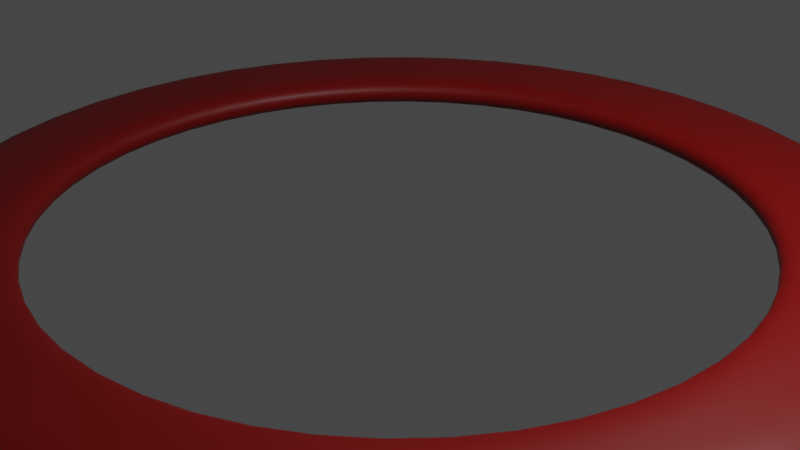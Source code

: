 # Source: road.blend  (saved by Blender 3.3.6; exported with 4.5.12 LTS)
import bpy
from mathutils import Matrix  # noqa: F401  (used for matrix-valued properties, if any)

bpy.ops.wm.read_factory_settings(use_empty=True)
scene = bpy.context.scene
scene.name = 'Scene'

# ---- collections
col_collection = bpy.data.collections.new('Collection'); scene.collection.children.link(col_collection)

# ---- materials (node trees are filled in below, after node groups)
mat_material_001 = bpy.data.materials.new('Material.001')
mat_material_001.use_transparent_shadow = False

# ---- material node trees
mat_material_001.use_nodes = True; mat_material_001.node_tree.nodes.clear()
_N = mat_material_001.node_tree.nodes; _L = mat_material_001.node_tree.links
n0 = _N.new('ShaderNodeBsdfPrincipled'); n0.name = 'Principled BSDF'; n0.location = (10, 300)
n0.distribution = 'GGX'
n0.subsurface_method = 'RANDOM_WALK_SKIN'
n0.inputs[0].default_value = (0.2234, 0.0, 0.0, 1.0)
n0.inputs[3].default_value = 1.45
n0.inputs[27].default_value = (0.0, 0.0, 0.0, 1.0)
n0.inputs[28].default_value = 1.0
n1 = _N.new('ShaderNodeOutputMaterial'); n1.name = 'Material Output'; n1.location = (300, 300)
_L.new(n0.outputs[0], n1.inputs[0])
n1.is_active_output = True

# ---- world
world_world = bpy.data.worlds.new('World'); scene.world = world_world
world_world.use_nodes = True; world_world.node_tree.nodes.clear()
_N = world_world.node_tree.nodes; _L = world_world.node_tree.links
n0 = _N.new('ShaderNodeOutputWorld'); n0.name = 'World Output'; n0.location = (300, 300)
n1 = _N.new('ShaderNodeBackground'); n1.name = 'Background'; n1.location = (10, 300)
n1.inputs[0].default_value = (0.05088, 0.05088, 0.05088, 1.0)
_L.new(n1.outputs[0], n0.inputs[0])
n0.is_active_output = True
world_world.color = (0.05088, 0.05088, 0.05088)
world_world.use_sun_shadow = False
world_world.sun_shadow_jitter_overblur = 0.0

# ---- cameras
cam_camera = bpy.data.cameras.new('Camera')
cam_camera.clip_end = 100.0
cam_camera.ortho_scale = 7.314

# ---- lights
light_light = bpy.data.lights.new('Light', 'POINT')
light_light.transmission_factor = 0.0
light_light.energy = 1000.0
light_light.shadow_soft_size = 0.1
light_light.shadow_maximum_resolution = 0.006
light_light.use_absolute_resolution = True

# ---- curves / text
cu_beziercircle_001 = bpy.data.curves.new('BezierCircle.001', 'CURVE')
cu_beziercircle_001.dimensions = '3D'
_sp = cu_beziercircle_001.splines.new('BEZIER'); _sp.bezier_points.add(3)
_sp.bezier_points.foreach_set('co', [-0.6407, 9.095e-13, -4.547e-13, -7.187e-07, 0.1734, 2.875e-06, 0.6407, 9.095e-13, -4.547e-13, -7.187e-07, -0.1734, 2.875e-06])
_sp.bezier_points.foreach_set('handle_left', [-0.6407, -0.1808, -4.547e-12, -0.2591, 0.1734, 2.875e-06, 0.6407, 0.1975, 3.638e-12, 0.2591, -0.1734, 2.875e-06])
_sp.bezier_points.foreach_set('handle_right', [-0.6407, 0.1808, 3.638e-12, 0.2591, 0.1734, 2.875e-06, 0.6407, -0.1975, -4.547e-12, -0.2592, -0.1734, 2.875e-06])
for _p, _l, _r in zip(_sp.bezier_points, ['ALIGNED', 'AUTO', 'ALIGNED', 'AUTO'], ['ALIGNED', 'AUTO', 'ALIGNED', 'AUTO']): _p.handle_left_type = _l; _p.handle_right_type = _r
_sp.order_u = 0
_sp.order_v = 0
_sp.use_cyclic_u = True
cu_beziercircle_001.use_path = True
cu_beziercircle_001.bevel_mode = 'OBJECT'
cu_beziercircle_001.fill_mode = 'FULL'
cu_beziercircle = bpy.data.curves.new('BezierCircle', 'CURVE')
cu_beziercircle.dimensions = '3D'
_sp = cu_beziercircle.splines.new('BEZIER'); _sp.bezier_points.add(3)
_sp.bezier_points.foreach_set('co', [-1.0, 0.0, 0.0, 0.0, 1.0, 0.0, 1.0, 0.0, 0.0, 0.0, -1.0, 0.0])
_sp.bezier_points.foreach_set('handle_left', [-1.0, -0.5521, 0.0, -0.5521, 1.0, 0.0, 1.0, 0.5521, 0.0, 0.5521, -1.0, 0.0])
_sp.bezier_points.foreach_set('handle_right', [-1.0, 0.5521, 0.0, 0.5521, 1.0, 0.0, 1.0, -0.5521, 0.0, -0.5521, -1.0, 0.0])
for _p, _l, _r in zip(_sp.bezier_points, ['AUTO', 'AUTO', 'AUTO', 'AUTO'], ['AUTO', 'AUTO', 'AUTO', 'AUTO']): _p.handle_left_type = _l; _p.handle_right_type = _r
_sp.order_u = 0
_sp.order_v = 0
_sp.use_cyclic_u = True
cu_beziercircle.materials.append(mat_material_001)
cu_beziercircle.use_path = True
cu_beziercircle.bevel_mode = 'OBJECT'
cu_beziercircle.bevel_profile.use_clip = True
cu_beziercircle.bevel_depth = 0.02
cu_beziercircle.fill_mode = 'FULL'

# ---- objects
ob_light = bpy.data.objects.new('Light', light_light)
ob_camera = bpy.data.objects.new('Camera', cam_camera)
ob_beziercircle_001 = bpy.data.objects.new('BezierCircle.001', cu_beziercircle_001)
ob_beziercircle = bpy.data.objects.new('BezierCircle', cu_beziercircle)

# ---- transforms, parenting, visibility, modifiers, constraints
ob_light.location = (4.076, 1.005, 5.904)
ob_light.rotation_euler = (0.6503, 0.05522, 1.866)
ob_light.lock_rotations_4d = False
ob_light.empty_display_type = 'ARROWS'
ob_light.color = (0.0, 0.0, 0.0, 0.0)
ob_light.lineart.crease_threshold = 0.0
ob_camera.location = (7.359, -6.926, 4.958)
ob_camera.rotation_euler = (1.109, 0.0, 0.8149)
ob_camera.lock_rotations_4d = False
ob_camera.empty_display_type = 'ARROWS'
ob_camera.color = (0.0, 0.0, 0.0, 0.0)
ob_camera.display_type = 'WIRE'
ob_camera.lineart.crease_threshold = 0.0
ob_beziercircle_001.location = (-1.535, -12.65, 5.101)
ob_beziercircle_001.scale = (0.234, 0.234, 0.234)
ob_beziercircle.location = (0.0, 0.0, 0.0)
ob_beziercircle.scale = (4.341, 4.341, 4.341)
cu_beziercircle.bevel_object = ob_beziercircle_001

# ---- collection membership
col_collection.objects.link(ob_light)
col_collection.objects.link(ob_camera)
col_collection.objects.link(ob_beziercircle_001)
col_collection.objects.link(ob_beziercircle)

# ---- scene / render settings (as saved in the file)
scene.camera = ob_camera
scene.frame_start = 1; scene.frame_end = 250; scene.frame_set(1)
scene.render.engine = 'BLENDER_EEVEE_NEXT'
scene.cycles.sampling_pattern = 'TABULATED_SOBOL'
scene.cycles.use_light_tree = False
scene.view_settings.view_transform = 'Filmic'
bpy.context.view_layer.update()
